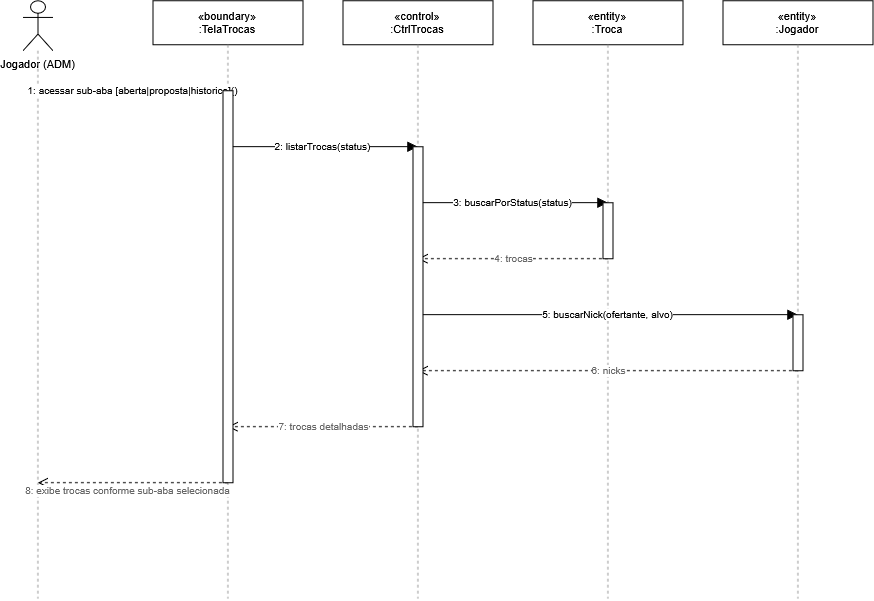

The diagram above was exported from draw.io. Its source (the exported page's mxGraphModel, read from the mxfile embedded in the PNG):
<mxGraphModel dx="1579" dy="628" grid="1" gridSize="10" guides="1" tooltips="1" connect="1" arrows="1" fold="1" page="1" pageScale="1" pageWidth="1000" pageHeight="678" math="0" shadow="0">
  <root>
    <mxCell id="0" />
    <mxCell id="1" parent="0" />
    <mxCell id="p0" parent="1" style="shape=umlActor;verticalLabelPosition=bottom;verticalAlign=top;html=1;fontFamily=Helvetica;fontSize=11;" value="Jogador (ADM)" vertex="1">
      <mxGeometry height="50" width="30" x="85" y="40" as="geometry" />
    </mxCell>
    <mxCell id="life0" edge="1" parent="1" style="html=1;endArrow=none;dashed=1;strokeColor=#999999;fontFamily=Helvetica;fontSize=10;" value="">
      <mxGeometry relative="1" as="geometry">
        <mxPoint x="100" y="90" as="sourcePoint" />
        <mxPoint x="100" y="638" as="targetPoint" />
      </mxGeometry>
    </mxCell>
    <mxCell id="p1" parent="1" style="rounded=0;whiteSpace=wrap;html=1;fontFamily=Helvetica;fontSize=11;align=center;verticalAlign=middle;" value="«boundary»&lt;br&gt;:TelaTrocas" vertex="1">
      <mxGeometry height="44" width="150" x="215" y="40" as="geometry" />
    </mxCell>
    <mxCell id="life1" edge="1" parent="1" style="html=1;endArrow=none;dashed=1;strokeColor=#999999;fontFamily=Helvetica;fontSize=10;" value="">
      <mxGeometry relative="1" as="geometry">
        <mxPoint x="290" y="84" as="sourcePoint" />
        <mxPoint x="290" y="638" as="targetPoint" />
      </mxGeometry>
    </mxCell>
    <mxCell id="p2" parent="1" style="rounded=0;whiteSpace=wrap;html=1;fontFamily=Helvetica;fontSize=11;align=center;verticalAlign=middle;" value="«control»&lt;br&gt;:CtrlTrocas" vertex="1">
      <mxGeometry height="44" width="150" x="405" y="40" as="geometry" />
    </mxCell>
    <mxCell id="life2" edge="1" parent="1" style="html=1;endArrow=none;dashed=1;strokeColor=#999999;fontFamily=Helvetica;fontSize=10;" value="">
      <mxGeometry relative="1" as="geometry">
        <mxPoint x="480" y="84" as="sourcePoint" />
        <mxPoint x="480" y="638" as="targetPoint" />
      </mxGeometry>
    </mxCell>
    <mxCell id="p3" parent="1" style="rounded=0;whiteSpace=wrap;html=1;fontFamily=Helvetica;fontSize=11;align=center;verticalAlign=middle;" value="«entity»&lt;br&gt;:Troca" vertex="1">
      <mxGeometry height="44" width="150" x="595" y="40" as="geometry" />
    </mxCell>
    <mxCell id="life3" edge="1" parent="1" style="html=1;endArrow=none;dashed=1;strokeColor=#999999;fontFamily=Helvetica;fontSize=10;" value="">
      <mxGeometry relative="1" as="geometry">
        <mxPoint x="670" y="84" as="sourcePoint" />
        <mxPoint x="670" y="638" as="targetPoint" />
      </mxGeometry>
    </mxCell>
    <mxCell id="p4" parent="1" style="rounded=0;whiteSpace=wrap;html=1;fontFamily=Helvetica;fontSize=11;align=center;verticalAlign=middle;" value="«entity»&lt;br&gt;:Jogador" vertex="1">
      <mxGeometry height="44" width="150" x="785" y="40" as="geometry" />
    </mxCell>
    <mxCell id="life4" edge="1" parent="1" style="html=1;endArrow=none;dashed=1;strokeColor=#999999;fontFamily=Helvetica;fontSize=10;" value="">
      <mxGeometry relative="1" as="geometry">
        <mxPoint x="860" y="84" as="sourcePoint" />
        <mxPoint x="860" y="638" as="targetPoint" />
      </mxGeometry>
    </mxCell>
    <mxCell id="msg0" edge="1" parent="1" style="html=1;endArrow=block;endFill=1;endSize=8;fontFamily=Helvetica;fontSize=10;strokeColor=default;labelBackgroundColor=default;" value="1: acessar sub-aba [aberta|proposta|historico]()">
      <mxGeometry relative="1" as="geometry">
        <mxPoint x="100" y="130" as="sourcePoint" />
        <mxPoint x="290" y="130" as="targetPoint" />
      </mxGeometry>
    </mxCell>
    <mxCell id="msg1" edge="1" parent="1" style="html=1;endArrow=block;endFill=1;endSize=8;fontFamily=Helvetica;fontSize=10;strokeColor=default;labelBackgroundColor=default;" value="2: listarTrocas(status)">
      <mxGeometry relative="1" as="geometry">
        <mxPoint x="290" y="186" as="sourcePoint" />
        <mxPoint x="480" y="186" as="targetPoint" />
      </mxGeometry>
    </mxCell>
    <mxCell id="msg2" edge="1" parent="1" style="html=1;endArrow=block;endFill=1;endSize=8;fontFamily=Helvetica;fontSize=10;strokeColor=default;labelBackgroundColor=default;" value="3: buscarPorStatus(status)">
      <mxGeometry relative="1" as="geometry">
        <mxPoint x="480" y="242" as="sourcePoint" />
        <mxPoint x="670" y="242" as="targetPoint" />
      </mxGeometry>
    </mxCell>
    <mxCell id="msg3" edge="1" parent="1" style="html=1;endArrow=open;endFill=0;endSize=8;dashed=1;fontFamily=Helvetica;fontSize=10;strokeColor=default;fontColor=#666666;labelBackgroundColor=default;" value="4: trocas">
      <mxGeometry relative="1" as="geometry">
        <mxPoint x="670" y="298" as="sourcePoint" />
        <mxPoint x="480" y="298" as="targetPoint" />
      </mxGeometry>
    </mxCell>
    <mxCell id="bar1" parent="1" style="rounded=0;whiteSpace=wrap;html=1;fillColor=default;strokeColor=default;" value="" vertex="1">
      <mxGeometry height="56" width="10" x="665" y="242" as="geometry" />
    </mxCell>
    <mxCell id="msg4" edge="1" parent="1" style="html=1;endArrow=block;endFill=1;endSize=8;fontFamily=Helvetica;fontSize=10;strokeColor=default;labelBackgroundColor=default;" value="5: buscarNick(ofertante, alvo)">
      <mxGeometry relative="1" as="geometry">
        <mxPoint x="480" y="354" as="sourcePoint" />
        <mxPoint x="860" y="354" as="targetPoint" />
      </mxGeometry>
    </mxCell>
    <mxCell id="msg5" edge="1" parent="1" style="html=1;endArrow=open;endFill=0;endSize=8;dashed=1;fontFamily=Helvetica;fontSize=10;strokeColor=default;fontColor=#666666;labelBackgroundColor=default;" value="6: nicks">
      <mxGeometry relative="1" as="geometry">
        <mxPoint x="860" y="410" as="sourcePoint" />
        <mxPoint x="480" y="410" as="targetPoint" />
      </mxGeometry>
    </mxCell>
    <mxCell id="bar2" parent="1" style="rounded=0;whiteSpace=wrap;html=1;fillColor=default;strokeColor=default;" value="" vertex="1">
      <mxGeometry height="56" width="10" x="855" y="354" as="geometry" />
    </mxCell>
    <mxCell id="msg6" edge="1" parent="1" style="html=1;endArrow=open;endFill=0;endSize=8;dashed=1;fontFamily=Helvetica;fontSize=10;strokeColor=default;fontColor=#666666;labelBackgroundColor=default;" value="7: trocas detalhadas">
      <mxGeometry relative="1" as="geometry">
        <mxPoint x="480" y="466" as="sourcePoint" />
        <mxPoint x="290" y="466" as="targetPoint" />
      </mxGeometry>
    </mxCell>
    <mxCell id="bar3" parent="1" style="rounded=0;whiteSpace=wrap;html=1;fillColor=default;strokeColor=default;" value="" vertex="1">
      <mxGeometry height="280" width="10" x="475" y="186" as="geometry" />
    </mxCell>
    <mxCell id="msg7" edge="1" parent="1" style="html=1;endArrow=open;endFill=0;endSize=8;dashed=1;fontFamily=Helvetica;fontSize=10;strokeColor=default;fontColor=#666666;labelBackgroundColor=default;" value="8: exibe trocas conforme sub-aba selecionada">
      <mxGeometry relative="1" x="0.0526" y="8" as="geometry">
        <mxPoint as="offset" />
        <mxPoint x="290" y="522" as="sourcePoint" />
        <mxPoint x="100" y="522" as="targetPoint" />
      </mxGeometry>
    </mxCell>
    <mxCell id="bar4" parent="1" style="rounded=0;whiteSpace=wrap;html=1;fillColor=default;strokeColor=default;" value="" vertex="1">
      <mxGeometry height="392" width="10" x="285" y="130" as="geometry" />
    </mxCell>
  </root>
</mxGraphModel>